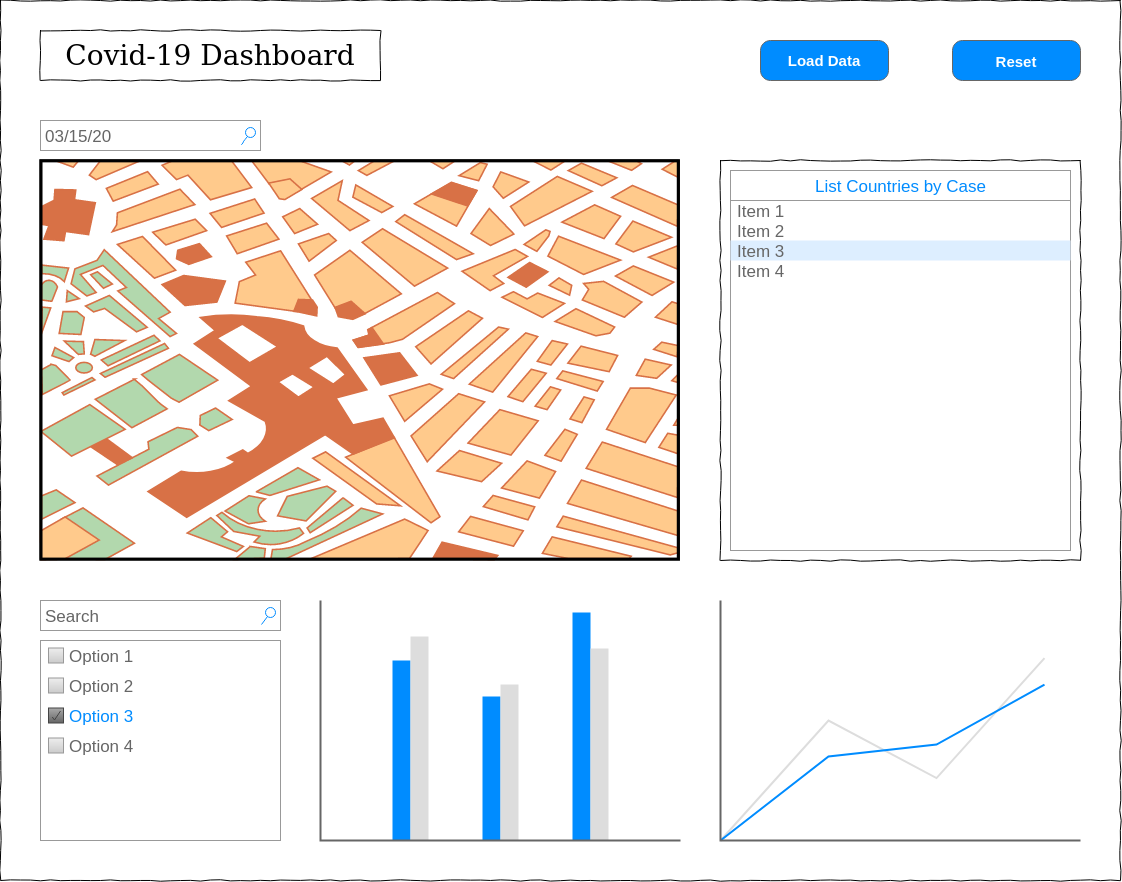

The diagram above was exported from draw.io. Its source (the exported page's mxGraphModel, read from the mxfile embedded in the PNG):
<mxGraphModel dx="2370" dy="925" grid="1" gridSize="10" guides="1" tooltips="1" connect="1" arrows="1" fold="1" page="1" pageScale="1" pageWidth="1100" pageHeight="850" background="#ffffff" math="0" shadow="0">
  <root>
    <mxCell id="0" />
    <mxCell id="1" parent="0" />
    <mxCell id="2" value="" style="whiteSpace=wrap;html=1;rounded=0;shadow=0;labelBackgroundColor=none;strokeColor=#000000;strokeWidth=1;fillColor=none;fontFamily=Verdana;fontSize=12;fontColor=#000000;align=center;comic=1;" vertex="1" parent="1">
      <mxGeometry width="1120" height="880" as="geometry" />
    </mxCell>
    <mxCell id="3" value="Covid-19 Dashboard" style="whiteSpace=wrap;html=1;rounded=0;shadow=0;labelBackgroundColor=none;strokeWidth=1;fontFamily=Verdana;fontSize=28;align=center;comic=1;" vertex="1" parent="1">
      <mxGeometry x="40" y="30" width="340" height="50" as="geometry" />
    </mxCell>
    <mxCell id="4" value="03/15/20" style="strokeWidth=1;shadow=0;dashed=0;align=center;html=1;shape=mxgraph.mockup.forms.searchBox;strokeColor=#999999;mainText=;strokeColor2=#008cff;fontColor=#666666;fontSize=17;align=left;spacingLeft=3;rounded=0;labelBackgroundColor=none;comic=1;" vertex="1" parent="1">
      <mxGeometry x="40" y="120" width="220" height="30" as="geometry" />
    </mxCell>
    <mxCell id="5" value="" style="whiteSpace=wrap;html=1;rounded=0;shadow=0;labelBackgroundColor=none;strokeWidth=1;fillColor=none;fontFamily=Verdana;fontSize=12;align=center;comic=1;" vertex="1" parent="1">
      <mxGeometry x="720" y="160" width="360" height="400" as="geometry" />
    </mxCell>
    <mxCell id="6" value="&lt;font style=&quot;font-size: 15px&quot;&gt;Reset&lt;/font&gt;" style="strokeWidth=1;shadow=0;dashed=0;align=center;html=1;shape=mxgraph.mockup.buttons.button;strokeColor=#666666;fontColor=#ffffff;mainText=;buttonStyle=round;fontSize=17;fontStyle=1;fillColor=#008cff;whiteSpace=wrap;" vertex="1" parent="1">
      <mxGeometry x="952" y="40" width="128" height="40" as="geometry" />
    </mxCell>
    <mxCell id="7" value="" style="strokeWidth=1;shadow=0;dashed=0;align=center;html=1;shape=mxgraph.mockup.forms.rrect;rSize=0;strokeColor=#999999;fillColor=#ffffff;" vertex="1" parent="1">
      <mxGeometry x="730" y="170" width="340" height="380" as="geometry" />
    </mxCell>
    <mxCell id="8" value="List Countries by Case" style="strokeWidth=1;shadow=0;dashed=0;align=center;html=1;shape=mxgraph.mockup.forms.rrect;rSize=0;strokeColor=#999999;fontColor=#008cff;fontSize=17;fillColor=#ffffff;resizeWidth=1;" vertex="1" parent="7">
      <mxGeometry width="340" height="30" relative="1" as="geometry" />
    </mxCell>
    <mxCell id="9" value="Item 1" style="strokeWidth=1;shadow=0;dashed=0;align=center;html=1;shape=mxgraph.mockup.forms.anchor;fontSize=17;fontColor=#666666;align=left;spacingLeft=5;resizeWidth=1;" vertex="1" parent="7">
      <mxGeometry width="340" height="20" relative="1" as="geometry">
        <mxPoint y="30" as="offset" />
      </mxGeometry>
    </mxCell>
    <mxCell id="10" value="Item 2" style="strokeWidth=1;shadow=0;dashed=0;align=center;html=1;shape=mxgraph.mockup.forms.anchor;fontSize=17;fontColor=#666666;align=left;spacingLeft=5;resizeWidth=1;" vertex="1" parent="7">
      <mxGeometry width="340" height="20" relative="1" as="geometry">
        <mxPoint y="50" as="offset" />
      </mxGeometry>
    </mxCell>
    <mxCell id="11" value="Item 3" style="strokeWidth=1;shadow=0;dashed=0;align=center;html=1;shape=mxgraph.mockup.forms.rrect;rSize=0;fontSize=17;fontColor=#666666;align=left;spacingLeft=5;fillColor=#ddeeff;strokeColor=none;resizeWidth=1;" vertex="1" parent="7">
      <mxGeometry width="340" height="20" relative="1" as="geometry">
        <mxPoint y="70" as="offset" />
      </mxGeometry>
    </mxCell>
    <mxCell id="12" value="Item 4" style="strokeWidth=1;shadow=0;dashed=0;align=center;html=1;shape=mxgraph.mockup.forms.anchor;fontSize=17;fontColor=#666666;align=left;spacingLeft=5;resizeWidth=1;" vertex="1" parent="7">
      <mxGeometry width="340" height="20" relative="1" as="geometry">
        <mxPoint y="90" as="offset" />
      </mxGeometry>
    </mxCell>
    <mxCell id="13" value="" style="verticalLabelPosition=bottom;shadow=0;dashed=0;align=center;html=1;verticalAlign=top;strokeWidth=1;shape=mxgraph.mockup.misc.map;" vertex="1" parent="1">
      <mxGeometry x="40" y="160" width="640" height="400" as="geometry" />
    </mxCell>
    <mxCell id="14" value="" style="verticalLabelPosition=bottom;shadow=0;dashed=0;align=center;html=1;verticalAlign=top;strokeWidth=1;shape=mxgraph.mockup.graphics.columnChart;strokeColor=none;strokeColor2=none;strokeColor3=#666666;fillColor2=#008cff;fillColor3=#dddddd;" vertex="1" parent="1">
      <mxGeometry x="320" y="600" width="360" height="240" as="geometry" />
    </mxCell>
    <mxCell id="15" value="" style="verticalLabelPosition=bottom;shadow=0;dashed=0;align=center;html=1;verticalAlign=top;strokeWidth=1;shape=mxgraph.mockup.graphics.lineChart;strokeColor=none;strokeColor2=#666666;strokeColor3=#008cff;strokeColor4=#dddddd;" vertex="1" parent="1">
      <mxGeometry x="720" y="600" width="360" height="240" as="geometry" />
    </mxCell>
    <mxCell id="16" value="&lt;p style=&quot;font-size: 15px&quot;&gt;&lt;font style=&quot;font-size: 15px&quot;&gt;Load Data&lt;/font&gt;&lt;/p&gt;" style="strokeWidth=1;shadow=0;dashed=0;align=center;html=1;shape=mxgraph.mockup.buttons.button;strokeColor=#666666;fontColor=#ffffff;mainText=;buttonStyle=round;fontSize=17;fontStyle=1;fillColor=#008cff;whiteSpace=wrap;" vertex="1" parent="1">
      <mxGeometry x="760" y="40" width="128" height="40" as="geometry" />
    </mxCell>
    <mxCell id="17" value="Search" style="strokeWidth=1;shadow=0;dashed=0;align=center;html=1;shape=mxgraph.mockup.forms.searchBox;strokeColor=#999999;mainText=;strokeColor2=#008cff;fontColor=#666666;fontSize=17;align=left;spacingLeft=3;" vertex="1" parent="1">
      <mxGeometry x="40" y="600" width="240" height="30" as="geometry" />
    </mxCell>
    <mxCell id="18" value="" style="strokeWidth=1;shadow=0;dashed=0;align=center;html=1;shape=mxgraph.mockup.forms.rrect;rSize=0;strokeColor=#999999;fillColor=#ffffff;recursiveResize=0;" vertex="1" parent="1">
      <mxGeometry x="40" y="640" width="240" height="200" as="geometry" />
    </mxCell>
    <mxCell id="19" value="Option 1" style="strokeWidth=1;shadow=0;dashed=0;align=center;html=1;shape=mxgraph.mockup.forms.rrect;rSize=0;fillColor=#eeeeee;strokeColor=#999999;gradientColor=#cccccc;align=left;spacingLeft=4;fontSize=17;fontColor=#666666;labelPosition=right;" vertex="1" parent="18">
      <mxGeometry x="8" y="7.5" width="15" height="15" as="geometry" />
    </mxCell>
    <mxCell id="20" value="Option 2" style="strokeWidth=1;shadow=0;dashed=0;align=center;html=1;shape=mxgraph.mockup.forms.rrect;rSize=0;fillColor=#eeeeee;strokeColor=#999999;gradientColor=#cccccc;align=left;spacingLeft=4;fontSize=17;fontColor=#666666;labelPosition=right;" vertex="1" parent="18">
      <mxGeometry x="8" y="37.5" width="15" height="15" as="geometry" />
    </mxCell>
    <mxCell id="21" value="Option 3" style="strokeWidth=1;shadow=0;dashed=0;align=center;html=1;shape=mxgraph.mockup.forms.checkbox;rSize=0;resizable=0;fillColor=#aaaaaa;strokeColor=#444444;gradientColor=#666666;align=left;spacingLeft=4;fontSize=17;fontColor=#008cff;labelPosition=right;" vertex="1" parent="18">
      <mxGeometry x="8" y="67.5" width="15" height="15" as="geometry" />
    </mxCell>
    <mxCell id="22" value="Option 4" style="strokeWidth=1;shadow=0;dashed=0;align=center;html=1;shape=mxgraph.mockup.forms.rrect;rSize=0;fillColor=#eeeeee;strokeColor=#999999;gradientColor=#cccccc;align=left;spacingLeft=4;fontSize=17;fontColor=#666666;labelPosition=right;" vertex="1" parent="18">
      <mxGeometry x="8" y="97.5" width="15" height="15" as="geometry" />
    </mxCell>
  </root>
</mxGraphModel>